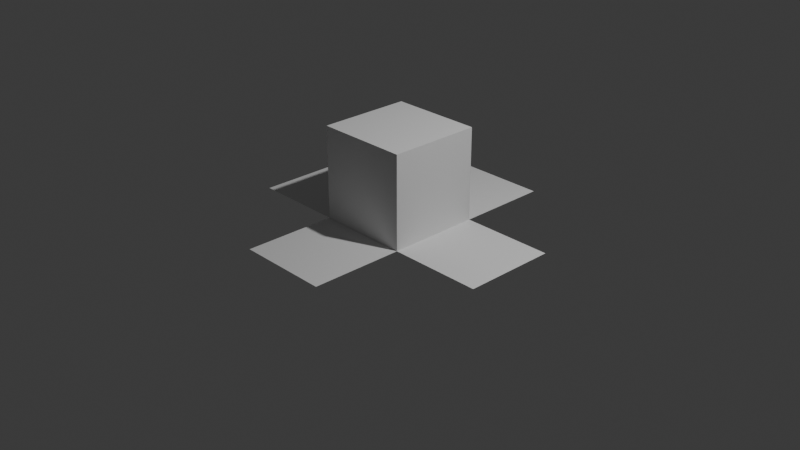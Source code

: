 # Source: quadratic_surface_1.blend  (saved by Blender 4.5.91; exported with 4.5.12 LTS)
import bpy
from mathutils import Matrix  # noqa: F401  (used for matrix-valued properties, if any)

bpy.ops.wm.read_factory_settings(use_empty=True)
scene = bpy.context.scene
scene.name = 'Scene'

# ---- collections
col_collection = bpy.data.collections.new('Collection'); scene.collection.children.link(col_collection)

# ---- node groups
ng_quadratic_surface = bpy.data.node_groups.new('Quadratic Surface', 'GeometryNodeTree')
_s = ng_quadratic_surface.interface.new_socket(name='Geometry', in_out='OUTPUT', socket_type='NodeSocketGeometry')
_s = ng_quadratic_surface.interface.new_socket(name='Geometry', in_out='INPUT', socket_type='NodeSocketGeometry')
_s = ng_quadratic_surface.interface.new_socket(name='Iteration', in_out='INPUT', socket_type='NodeSocketInt')
_s.min_value = 0
_s.max_value = 4
ng_quadratic_surface.is_modifier = True
_N = ng_quadratic_surface.nodes; _L = ng_quadratic_surface.links
n0 = _N.new('NodeGroupInput'); n0.name = 'Group Input'; n0.location = (-835, -1)
n1 = _N.new('NodeGroupOutput'); n1.name = 'Group Output'; n1.location = (1733, 186)
n2 = _N.new('GeometryNodeMeshCube'); n2.name = 'Cube'; n2.location = (-335, 139)
n3 = _N.new('GeometryNodeSplitToInstances'); n3.name = 'Split to Instances'; n3.location = (-65, 183)
n4 = _N.new('GeometryNodeExtrudeMesh'); n4.name = 'Extrude Mesh'; n4.location = (698, 323)
n5 = _N.new('GeometryNodeRepeatInput'); n5.name = 'Repeat Input'; n5.location = (218, 267)
n6 = _N.new('GeometryNodeRepeatOutput'); n6.name = 'Repeat Output'; n6.location = (973, 144)
n7 = _N.new('GeometryNodeInputPosition'); n7.name = 'Position'; n7.location = (235, -223)
n8 = _N.new('ShaderNodeSeparateXYZ'); n8.name = 'Separate XYZ'; n8.location = (486, -137)
n9 = _N.new('GeometryNodeDeleteGeometry'); n9.name = 'Delete Geometry'; n9.location = (1101, -158)
n10 = _N.new('ShaderNodeMath'); n10.name = 'Math'; n10.location = (814, -179)
n10.operation = 'MULTIPLY'
n10.inputs[1].default_value = -1.0
n11 = _N.new('GeometryNodeTransform'); n11.name = 'Transform Geometry'; n11.location = (1333, 12)
n11.inputs[1].default_value = (0.0, 0.0, -0.5)
n12 = _N.new('GeometryNodeRealizeInstances'); n12.name = 'Realize Instances'; n12.location = (1553, 95)
n5.pair_with_output(n6)
_L.new(n2.outputs[0], n3.inputs[0])
_L.new(n3.outputs[0], n5.inputs[1])
_L.new(n5.outputs[1], n4.inputs[0])
_L.new(n4.outputs[0], n6.inputs[0])
_L.new(n7.outputs[0], n8.inputs[0])
_L.new(n12.outputs[0], n1.inputs[0])
_L.new(n10.outputs[0], n9.inputs[1])
_L.new(n6.outputs[0], n9.inputs[0])
_L.new(n8.outputs[2], n10.inputs[0])
_L.new(n0.outputs[1], n5.inputs[0])
_L.new(n9.outputs[0], n11.inputs[0])
_L.new(n11.outputs[0], n12.inputs[0])
n1.is_active_output = True

# ---- world
world_world = bpy.data.worlds.new('World'); scene.world = world_world
world_world.use_nodes = True; world_world.node_tree.nodes.clear()
_N = world_world.node_tree.nodes; _L = world_world.node_tree.links
n0 = _N.new('ShaderNodeOutputWorld'); n0.name = 'World Output'; n0.location = (200, 100)
n1 = _N.new('ShaderNodeBackground'); n1.name = 'Background'; n1.location = (-200, 100)
n1.inputs[0].default_value = (0.05088, 0.05088, 0.05088, 1.0)
_L.new(n1.outputs[0], n0.inputs[0])
n0.is_active_output = True
world_world.color = (0.05088, 0.05088, 0.05088)
world_world.sun_shadow_jitter_overblur = 0.0

# ---- cameras
cam_camera = bpy.data.cameras.new('Camera')
cam_camera.clip_end = 100.0
cam_camera.ortho_scale = 7.314

# ---- lights
light_light = bpy.data.lights.new('Light', 'POINT')
light_light.energy = 1000.0
light_light.shadow_soft_size = 0.1

# ---- meshes
me_plane = bpy.data.meshes.new('Plane')
me_plane.from_pydata([(-1.0, -1.0, 0.0), (1.0, -1.0, 0.0), (-1.0, 1.0, 0.0), (1.0, 1.0, 0.0)], [], [(0, 1, 3, 2)])
_uv = me_plane.uv_layers.new(name='UVMap')
_uv.uv.foreach_set('vector', [0.0, 0.0, 1.0, 0.0, 1.0, 1.0, 0.0, 1.0])
me_plane.update()

# ---- objects
ob_light = bpy.data.objects.new('Light', light_light)
ob_camera = bpy.data.objects.new('Camera', cam_camera)
ob_plane = bpy.data.objects.new('Plane', me_plane)

# ---- transforms, parenting, visibility, modifiers, constraints
ob_light.location = (4.076, 1.005, 5.904)
ob_light.rotation_euler = (0.6503, 0.05522, 1.866)
ob_light.lock_rotations_4d = False
ob_light.empty_display_type = 'ARROWS'
ob_light.color = (0.0, 0.0, 0.0, 0.0)
ob_light.lineart.crease_threshold = 0.0
ob_camera.location = (7.359, -6.926, 4.958)
ob_camera.rotation_euler = (1.109, 0.0, 0.8149)
ob_camera.lock_rotations_4d = False
ob_camera.empty_display_type = 'ARROWS'
ob_camera.color = (0.0, 0.0, 0.0, 0.0)
ob_camera.display_type = 'WIRE'
ob_camera.lineart.crease_threshold = 0.0
ob_plane.location = (0.0, 0.0, 0.0)
_m = ob_plane.modifiers.new('GeometryNodes', 'NODES')
_m.node_group = ng_quadratic_surface
_gi = [s.identifier for s in ng_quadratic_surface.interface.items_tree if s.item_type == 'SOCKET' and s.in_out == 'INPUT']
_m[_gi[1]] = 1  # Iteration
_m.open_named_attributes_panel = True

# ---- collection membership
col_collection.objects.link(ob_light)
col_collection.objects.link(ob_camera)
col_collection.objects.link(ob_plane)

# ---- scene / render settings (as saved in the file)
scene.camera = ob_camera
scene.frame_start = 1; scene.frame_end = 250; scene.frame_set(1)
scene.render.engine = 'BLENDER_EEVEE_NEXT'
scene.render.bake_bias = 0.0
scene.render.bake_samples = 0
scene.cycles.sampling_pattern = 'TABULATED_SOBOL'
scene.eevee.use_volume_custom_range = False
bpy.context.view_layer.update()

